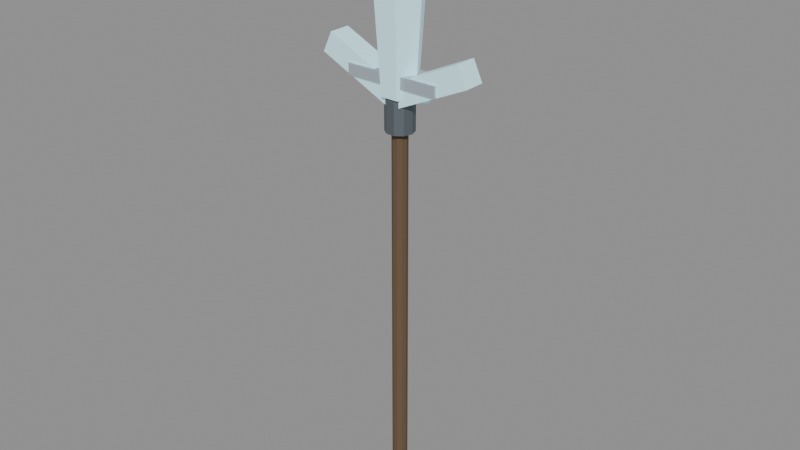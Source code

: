 # Source: crystal-weapon-atgeir.blend  (saved by Blender 5.0.118; exported with 4.5.12 LTS)
import bpy
from mathutils import Matrix  # noqa: F401  (used for matrix-valued properties, if any)

bpy.ops.wm.read_factory_settings(use_empty=True)
scene = bpy.context.scene
scene.name = 'Scene'

# ---- materials (node trees are filled in below, after node groups)
mat_magenheim_crystal_weapon_crystal_weapon_atgeir_grip = bpy.data.materials.new('magenheim.crystal-weapon.crystal-weapon-atgeir.grip')
mat_magenheim_crystal_weapon_crystal_weapon_atgeir_grip.use_backface_culling = True
mat_magenheim_crystal_weapon_crystal_weapon_atgeir_blackmetal = bpy.data.materials.new('magenheim.crystal-weapon.crystal-weapon-atgeir.blackmetal')
mat_magenheim_crystal_weapon_crystal_weapon_atgeir_blackmetal.use_backface_culling = True
mat_magenheim_crystal_weapon_crystal_weapon_atgeir_crystal = bpy.data.materials.new('magenheim.crystal-weapon.crystal-weapon-atgeir.crystal')
mat_magenheim_crystal_weapon_crystal_weapon_atgeir_crystal.use_backface_culling = True
mat_magenheim_crystal_weapon_crystal_weapon_atgeir_crystal_bright = bpy.data.materials.new('magenheim.crystal-weapon.crystal-weapon-atgeir.crystal-bright')
mat_magenheim_crystal_weapon_crystal_weapon_atgeir_crystal_bright.use_backface_culling = True
mat_magenheim_crystal_weapon_crystal_weapon_atgeir_silver = bpy.data.materials.new('magenheim.crystal-weapon.crystal-weapon-atgeir.silver')
mat_magenheim_crystal_weapon_crystal_weapon_atgeir_silver.use_backface_culling = True
mat_magenheim_crystal_weapon_crystal_weapon_atgeir_rainbow_4 = bpy.data.materials.new('magenheim.crystal-weapon.crystal-weapon-atgeir.rainbow.4')
mat_magenheim_crystal_weapon_crystal_weapon_atgeir_rainbow_4.use_backface_culling = True

# ---- material node trees
mat_magenheim_crystal_weapon_crystal_weapon_atgeir_grip.use_nodes = True; mat_magenheim_crystal_weapon_crystal_weapon_atgeir_grip.node_tree.nodes.clear()
_N = mat_magenheim_crystal_weapon_crystal_weapon_atgeir_grip.node_tree.nodes; _L = mat_magenheim_crystal_weapon_crystal_weapon_atgeir_grip.node_tree.links
n0 = _N.new('ShaderNodeBsdfPrincipled'); n0.name = 'Principled BSDF'; n0.location = (-200, 100)
n0.inputs[0].default_value = (0.13, 0.08, 0.045, 1.0)
n0.inputs[2].default_value = 0.9
n0.inputs[27].default_value = (0.0, 0.0, 0.0, 1.0)
n0.inputs[28].default_value = 1.0
n1 = _N.new('ShaderNodeOutputMaterial'); n1.name = 'Material Output'; n1.location = (200, 100)
_L.new(n0.outputs[0], n1.inputs[0])
n1.is_active_output = True
mat_magenheim_crystal_weapon_crystal_weapon_atgeir_blackmetal.use_nodes = True; mat_magenheim_crystal_weapon_crystal_weapon_atgeir_blackmetal.node_tree.nodes.clear()
_N = mat_magenheim_crystal_weapon_crystal_weapon_atgeir_blackmetal.node_tree.nodes; _L = mat_magenheim_crystal_weapon_crystal_weapon_atgeir_blackmetal.node_tree.links
n0 = _N.new('ShaderNodeBsdfPrincipled'); n0.name = 'Principled BSDF'; n0.location = (-200, 100)
n0.inputs[0].default_value = (0.16, 0.19, 0.21, 1.0)
n0.inputs[1].default_value = 0.68
n0.inputs[2].default_value = 0.66
n0.inputs[27].default_value = (0.0, 0.0, 0.0, 1.0)
n0.inputs[28].default_value = 1.0
n1 = _N.new('ShaderNodeOutputMaterial'); n1.name = 'Material Output'; n1.location = (200, 100)
_L.new(n0.outputs[0], n1.inputs[0])
n1.is_active_output = True
mat_magenheim_crystal_weapon_crystal_weapon_atgeir_crystal.use_nodes = True; mat_magenheim_crystal_weapon_crystal_weapon_atgeir_crystal.node_tree.nodes.clear()
_N = mat_magenheim_crystal_weapon_crystal_weapon_atgeir_crystal.node_tree.nodes; _L = mat_magenheim_crystal_weapon_crystal_weapon_atgeir_crystal.node_tree.links
n0 = _N.new('ShaderNodeBsdfPrincipled'); n0.name = 'Principled BSDF'; n0.location = (-200, 100)
n0.inputs[0].default_value = (0.55, 0.86, 0.94, 1.0)
n0.inputs[1].default_value = 0.03
n0.inputs[2].default_value = 0.18
n0.inputs[27].default_value = (0.165, 0.258, 0.282, 1.0)
n0.inputs[28].default_value = 1.0
n1 = _N.new('ShaderNodeOutputMaterial'); n1.name = 'Material Output'; n1.location = (200, 100)
_L.new(n0.outputs[0], n1.inputs[0])
n1.is_active_output = True
mat_magenheim_crystal_weapon_crystal_weapon_atgeir_crystal_bright.use_nodes = True; mat_magenheim_crystal_weapon_crystal_weapon_atgeir_crystal_bright.node_tree.nodes.clear()
_N = mat_magenheim_crystal_weapon_crystal_weapon_atgeir_crystal_bright.node_tree.nodes; _L = mat_magenheim_crystal_weapon_crystal_weapon_atgeir_crystal_bright.node_tree.links
n0 = _N.new('ShaderNodeBsdfPrincipled'); n0.name = 'Principled BSDF'; n0.location = (-200, 100)
n0.inputs[0].default_value = (0.84, 0.97, 1.0, 1.0)
n0.inputs[1].default_value = 0.02
n0.inputs[2].default_value = 0.08
n0.inputs[27].default_value = (0.42, 0.485, 0.5, 1.0)
n0.inputs[28].default_value = 1.0
n1 = _N.new('ShaderNodeOutputMaterial'); n1.name = 'Material Output'; n1.location = (200, 100)
_L.new(n0.outputs[0], n1.inputs[0])
n1.is_active_output = True
mat_magenheim_crystal_weapon_crystal_weapon_atgeir_silver.use_nodes = True; mat_magenheim_crystal_weapon_crystal_weapon_atgeir_silver.node_tree.nodes.clear()
_N = mat_magenheim_crystal_weapon_crystal_weapon_atgeir_silver.node_tree.nodes; _L = mat_magenheim_crystal_weapon_crystal_weapon_atgeir_silver.node_tree.links
n0 = _N.new('ShaderNodeBsdfPrincipled'); n0.name = 'Principled BSDF'; n0.location = (-200, 100)
n0.inputs[0].default_value = (0.56, 0.65, 0.72, 1.0)
n0.inputs[1].default_value = 0.58
n0.inputs[2].default_value = 0.58
n0.inputs[27].default_value = (0.0, 0.0, 0.0, 1.0)
n0.inputs[28].default_value = 1.0
n1 = _N.new('ShaderNodeOutputMaterial'); n1.name = 'Material Output'; n1.location = (200, 100)
_L.new(n0.outputs[0], n1.inputs[0])
n1.is_active_output = True
mat_magenheim_crystal_weapon_crystal_weapon_atgeir_rainbow_4.use_nodes = True; mat_magenheim_crystal_weapon_crystal_weapon_atgeir_rainbow_4.node_tree.nodes.clear()
_N = mat_magenheim_crystal_weapon_crystal_weapon_atgeir_rainbow_4.node_tree.nodes; _L = mat_magenheim_crystal_weapon_crystal_weapon_atgeir_rainbow_4.node_tree.links
n0 = _N.new('ShaderNodeBsdfPrincipled'); n0.name = 'Principled BSDF'; n0.location = (-200, 100)
n0.inputs[0].default_value = (0.14, 0.88, 1.0, 1.0)
n0.inputs[1].default_value = 0.02
n0.inputs[2].default_value = 0.18
n0.inputs[27].default_value = (0.0476, 0.2992, 0.34, 1.0)
n0.inputs[28].default_value = 1.0
n1 = _N.new('ShaderNodeOutputMaterial'); n1.name = 'Material Output'; n1.location = (200, 100)
_L.new(n0.outputs[0], n1.inputs[0])
n1.is_active_output = True

# ---- meshes
me_pole = bpy.data.meshes.new('pole')
me_pole.from_pydata([(0.038, -1.863e-09, -1.075), (0.03074, -0.02234, -1.075), (0.01174, -0.03614, -1.075), (-0.01174, -0.03614, -1.075), (-0.03074, -0.02234, -1.075), (-0.038, 1.459e-09, -1.075), (-0.03074, 0.02234, -1.075), (-0.01174, 0.03614, -1.075), (0.01174, 0.03614, -1.075), (0.03074, 0.02234, -1.075), (0.038, -1.863e-09, 1.075), (0.03074, -0.02234, 1.075), (0.01174, -0.03614, 1.075), (-0.01174, -0.03614, 1.075), (-0.03074, -0.02234, 1.075), (-0.038, 1.459e-09, 1.075), (-0.03074, 0.02234, 1.075), (-0.01174, 0.03614, 1.075), (0.01174, 0.03614, 1.075), (0.03074, 0.02234, 1.075), (0.0, -1.863e-09, -1.075), (0.0, -1.863e-09, 1.075)], [], [(0, 10, 1), (1, 10, 11), (20, 0, 1), (21, 11, 10), (1, 11, 2), (2, 11, 12), (20, 1, 2), (21, 12, 11), (2, 12, 3), (3, 12, 13), (20, 2, 3), (21, 13, 12), (3, 13, 4), (4, 13, 14), (20, 3, 4), (21, 14, 13), (4, 14, 5), (5, 14, 15), (20, 4, 5), (21, 15, 14), (5, 15, 6), (6, 15, 16), (20, 5, 6), (21, 16, 15), (6, 16, 7), (7, 16, 17), (20, 6, 7), (21, 17, 16), (7, 17, 8), (8, 17, 18), (20, 7, 8), (21, 18, 17), (8, 18, 9), (9, 18, 19), (20, 8, 9), (21, 19, 18), (9, 19, 0), (0, 19, 10), (20, 9, 0), (21, 10, 19)])
_uv = me_pole.uv_layers.new(name='UVMap')
_uv.uv.foreach_set('vector', [0.03364, 0.9983, 0.03364, 0.001715, 0.04245, 0.9983, 0.04245, 0.9983, 0.03364, 0.001715, 0.04245, 0.001715, 0.1286, 0.05799, 0.1118, 0.05254, 0.1182, 0.04374, 0.1286, 0.01933, 0.1389, 0.005079, 0.1453, 0.01389, 0.04245, 0.9983, 0.04245, 0.001715, 0.05334, 0.9983, 0.05334, 0.9983, 0.04245, 0.001715, 0.05334, 0.001715, 0.1286, 0.05799, 0.1182, 0.04374, 0.1286, 0.04037, 0.1286, 0.01933, 0.1286, 0.001715, 0.1389, 0.005079, 0.05334, 0.9983, 0.05334, 0.001715, 0.06214, 0.9983, 0.06214, 0.9983, 0.05334, 0.001715, 0.06214, 0.001715, 0.1286, 0.05799, 0.1286, 0.04037, 0.1389, 0.04374, 0.1286, 0.01933, 0.1182, 0.005079, 0.1286, 0.001715, 0.001715, 0.9983, 0.001715, 0.001715, 0.01052, 0.9983, 0.01052, 0.9983, 0.001715, 0.001715, 0.01052, 0.001715, 0.1286, 0.05799, 0.1389, 0.04374, 0.1453, 0.05254, 0.1286, 0.01933, 0.1118, 0.01389, 0.1182, 0.005079, 0.01052, 0.9983, 0.01052, 0.001715, 0.02141, 0.9983, 0.02141, 0.9983, 0.01052, 0.001715, 0.02141, 0.001715, 0.1286, 0.05799, 0.1453, 0.05254, 0.1453, 0.06343, 0.1286, 0.01933, 0.1118, 0.02477, 0.1118, 0.01389, 0.02141, 0.9983, 0.02141, 0.001715, 0.03021, 0.9983, 0.03021, 0.9983, 0.02141, 0.001715, 0.03021, 0.001715, 0.1286, 0.05799, 0.1453, 0.06343, 0.1389, 0.07224, 0.1286, 0.01933, 0.1182, 0.03358, 0.1118, 0.02477, 0.06557, 0.9983, 0.06557, 0.001715, 0.07646, 0.9983, 0.07646, 0.9983, 0.06557, 0.001715, 0.07646, 0.001715, 0.1286, 0.05799, 0.1389, 0.07224, 0.1286, 0.0756, 0.1286, 0.01933, 0.1286, 0.03694, 0.1182, 0.03358, 0.07646, 0.9983, 0.07646, 0.001715, 0.08527, 0.9983, 0.08527, 0.9983, 0.07646, 0.001715, 0.08527, 0.001715, 0.1286, 0.05799, 0.1286, 0.0756, 0.1182, 0.07224, 0.1286, 0.01933, 0.1389, 0.03358, 0.1286, 0.03694, 0.0887, 0.9983, 0.0887, 0.001715, 0.0975, 0.9983, 0.0975, 0.9983, 0.0887, 0.001715, 0.0975, 0.001715, 0.1286, 0.05799, 0.1182, 0.07224, 0.1118, 0.06343, 0.1286, 0.01933, 0.1453, 0.02477, 0.1389, 0.03358, 0.0975, 0.9983, 0.0975, 0.001715, 0.1084, 0.9983, 0.1084, 0.9983, 0.0975, 0.001715, 0.1084, 0.001715, 0.1286, 0.05799, 0.1118, 0.06343, 0.1118, 0.05254, 0.1286, 0.01933, 0.1453, 0.01389, 0.1453, 0.02477])
me_pole.materials.append(mat_magenheim_crystal_weapon_crystal_weapon_atgeir_grip)
me_pole.update()
me_socket = bpy.data.meshes.new('socket')
me_socket.from_pydata([(0.07, -3.725e-09, -0.12), (0.05663, -0.04114, -0.12), (0.02163, -0.06657, -0.12), (-0.02163, -0.06657, -0.12), (-0.05663, -0.04114, -0.12), (-0.07, 2.394e-09, -0.12), (-0.05663, 0.04114, -0.12), (-0.02163, 0.06657, -0.12), (0.02163, 0.06657, -0.12), (0.05663, 0.04114, -0.12), (0.07, -3.725e-09, 0.12), (0.05663, -0.04114, 0.12), (0.02163, -0.06657, 0.12), (-0.02163, -0.06657, 0.12), (-0.05663, -0.04114, 0.12), (-0.07, 2.394e-09, 0.12), (-0.05663, 0.04114, 0.12), (-0.02163, 0.06657, 0.12), (0.02163, 0.06657, 0.12), (0.05663, 0.04114, 0.12), (0.0, -3.725e-09, -0.12), (0.0, -3.725e-09, 0.12)], [], [(0, 10, 1), (1, 10, 11), (20, 0, 1), (21, 11, 10), (1, 11, 2), (2, 11, 12), (20, 1, 2), (21, 12, 11), (2, 12, 3), (3, 12, 13), (20, 2, 3), (21, 13, 12), (3, 13, 4), (4, 13, 14), (20, 3, 4), (21, 14, 13), (4, 14, 5), (5, 14, 15), (20, 4, 5), (21, 15, 14), (5, 15, 6), (6, 15, 16), (20, 5, 6), (21, 16, 15), (6, 16, 7), (7, 16, 17), (20, 6, 7), (21, 17, 16), (7, 17, 8), (8, 17, 18), (20, 7, 8), (21, 18, 17), (8, 18, 9), (9, 18, 19), (20, 8, 9), (21, 19, 18), (9, 19, 0), (0, 19, 10), (20, 9, 0), (21, 10, 19)])
_uv = me_socket.uv_layers.new(name='UVMap')
_uv.uv.foreach_set('vector', [0.2992, 0.6046, 0.2992, 0.005473, 0.3865, 0.6046, 0.3865, 0.6046, 0.2992, 0.005473, 0.3865, 0.005473, 0.515, 0.7903, 0.4123, 0.9317, 0.3488, 0.8443, 0.1717, 0.7903, 0.3379, 0.8443, 0.2744, 0.9317, 0.3865, 0.6046, 0.3865, 0.005473, 0.4945, 0.6046, 0.4945, 0.6046, 0.3865, 0.005473, 0.4945, 0.005473, 0.515, 0.7903, 0.3488, 0.8443, 0.3488, 0.7363, 0.1717, 0.7903, 0.3379, 0.7363, 0.3379, 0.8443, 0.4945, 0.6046, 0.4945, 0.005473, 0.5819, 0.6046, 0.5819, 0.6046, 0.4945, 0.005473, 0.5819, 0.005473, 0.515, 0.7903, 0.3488, 0.7363, 0.4123, 0.6489, 0.1717, 0.7903, 0.2744, 0.6489, 0.3379, 0.7363, 0.005473, 0.6046, 0.005473, 0.005473, 0.09284, 0.6046, 0.09284, 0.6046, 0.005473, 0.005473, 0.09284, 0.005473, 0.515, 0.7903, 0.4123, 0.6489, 0.515, 0.6155, 0.1717, 0.7903, 0.1717, 0.6155, 0.2744, 0.6489, 0.09284, 0.6046, 0.09284, 0.005473, 0.2008, 0.6046, 0.2008, 0.6046, 0.09284, 0.005473, 0.2008, 0.005473, 0.515, 0.7903, 0.515, 0.6155, 0.6177, 0.6489, 0.1717, 0.7903, 0.06895, 0.6489, 0.1717, 0.6155, 0.2008, 0.6046, 0.2008, 0.005473, 0.2882, 0.6046, 0.2882, 0.6046, 0.2008, 0.005473, 0.2882, 0.005473, 0.515, 0.7903, 0.6177, 0.6489, 0.6812, 0.7363, 0.1717, 0.7903, 0.005473, 0.7363, 0.06895, 0.6489, 0.7992, 0.6046, 0.7992, 0.005473, 0.9072, 0.6046, 0.9072, 0.6046, 0.7992, 0.005473, 0.9072, 0.005473, 0.515, 0.7903, 0.6812, 0.7363, 0.6812, 0.8443, 0.1717, 0.7903, 0.005473, 0.8443, 0.005473, 0.7363, 0.9072, 0.6046, 0.9072, 0.005473, 0.9945, 0.6046, 0.9945, 0.6046, 0.9072, 0.005473, 0.9945, 0.005473, 0.515, 0.7903, 0.6812, 0.8443, 0.6177, 0.9317, 0.1717, 0.7903, 0.06895, 0.9317, 0.005473, 0.8443, 0.5928, 0.6046, 0.5928, 0.005473, 0.6802, 0.6046, 0.6802, 0.6046, 0.5928, 0.005473, 0.6802, 0.005473, 0.515, 0.7903, 0.6177, 0.9317, 0.515, 0.965, 0.1717, 0.7903, 0.1717, 0.965, 0.06895, 0.9317, 0.6802, 0.6046, 0.6802, 0.005473, 0.7882, 0.6046, 0.7882, 0.6046, 0.6802, 0.005473, 0.7882, 0.005473, 0.515, 0.7903, 0.515, 0.965, 0.4123, 0.9317, 0.1717, 0.7903, 0.2744, 0.9317, 0.1717, 0.965])
me_socket.materials.append(mat_magenheim_crystal_weapon_crystal_weapon_atgeir_blackmetal)
me_socket.update()
me_main_point = bpy.data.meshes.new('main-point')
me_main_point.from_pydata([(0.0864, 0.0, -0.4212), (0.0432, -0.07482, -0.4212), (-0.0432, -0.07482, -0.4212), (-0.0864, 7.553e-09, -0.4212), (-0.0432, 0.07482, -0.4212), (0.0432, 0.07482, -0.4212), (0.12, 0.0, 0.0858), (0.06, -0.1039, 0.0858), (-0.06, -0.1039, 0.0858), (-0.12, 1.049e-08, 0.0858), (-0.06, 0.1039, 0.0858), (0.06, 0.1039, 0.0858), (0.0, 0.0, 0.4602), (0.0, 0.0, -0.4602)], [], [(13, 0, 1), (0, 6, 1), (1, 6, 7), (6, 12, 7), (13, 1, 2), (1, 7, 2), (2, 7, 8), (7, 12, 8), (13, 2, 3), (2, 8, 3), (3, 8, 9), (8, 12, 9), (13, 3, 4), (3, 9, 4), (4, 9, 10), (9, 12, 10), (13, 4, 5), (4, 10, 5), (5, 10, 11), (10, 12, 11), (13, 5, 0), (5, 11, 0), (0, 11, 6), (11, 12, 6)])
_uv = me_main_point.uv_layers.new(name='UVMap')
_uv.uv.foreach_set('vector', [0.6468, 0.1001, 0.6324, 0.1971, 0.553, 0.1486, 0.402, 0.997, 0.3457, 0.4325, 0.4989, 0.9906, 0.4989, 0.9906, 0.3457, 0.4325, 0.4801, 0.4236, 0.3457, 0.4325, 0.3847, 0.003024, 0.4801, 0.4236, 0.6468, 0.1001, 0.553, 0.1486, 0.553, 0.05154, 0.4989, 0.9906, 0.4801, 0.4236, 0.547, 0.983, 0.547, 0.983, 0.4801, 0.4236, 0.547, 0.4131, 0.4801, 0.4236, 0.3847, 0.003024, 0.547, 0.4131, 0.6468, 0.1001, 0.553, 0.05154, 0.6324, 0.003024, 0.07833, 0.9959, 0.003024, 0.431, 0.127, 0.997, 0.127, 0.997, 0.003024, 0.431, 0.07066, 0.4325, 0.003024, 0.431, 0.1097, 0.003024, 0.07066, 0.4325, 0.6468, 0.1001, 0.6324, 0.003024, 0.7118, 0.05154, 0.127, 0.997, 0.07066, 0.4325, 0.2239, 0.9906, 0.2239, 0.9906, 0.07066, 0.4325, 0.2051, 0.4236, 0.07066, 0.4325, 0.1097, 0.003024, 0.2051, 0.4236, 0.6468, 0.1001, 0.7118, 0.05154, 0.7118, 0.1486, 0.2239, 0.9906, 0.2051, 0.4236, 0.272, 0.983, 0.272, 0.983, 0.2051, 0.4236, 0.272, 0.4131, 0.2051, 0.4236, 0.1097, 0.003024, 0.272, 0.4131, 0.6468, 0.1001, 0.7118, 0.1486, 0.6324, 0.1971, 0.3533, 0.9959, 0.278, 0.431, 0.402, 0.997, 0.402, 0.997, 0.278, 0.431, 0.3457, 0.4325, 0.278, 0.431, 0.3847, 0.003024, 0.3457, 0.4325])
me_main_point.materials.append(mat_magenheim_crystal_weapon_crystal_weapon_atgeir_crystal)
me_main_point.update()
me_tip = bpy.data.meshes.new('tip')
me_tip.from_pydata([(0.036, 0.0, -0.1512), (0.018, -0.03118, -0.1512), (-0.018, -0.03118, -0.1512), (-0.036, 3.147e-09, -0.1512), (-0.018, 0.03118, -0.1512), (0.018, 0.03118, -0.1512), (0.05, 0.0, 0.0308), (0.025, -0.0433, 0.0308), (-0.025, -0.0433, 0.0308), (-0.05, 4.371e-09, 0.0308), (-0.025, 0.0433, 0.0308), (0.025, 0.0433, 0.0308), (0.0, 0.0, 0.1652), (0.0, 0.0, -0.1652)], [], [(13, 0, 1), (0, 6, 1), (1, 6, 7), (6, 12, 7), (13, 1, 2), (1, 7, 2), (2, 7, 8), (7, 12, 8), (13, 2, 3), (2, 8, 3), (3, 8, 9), (8, 12, 9), (13, 3, 4), (3, 9, 4), (4, 9, 10), (9, 12, 10), (13, 4, 5), (4, 10, 5), (5, 10, 11), (10, 12, 11), (13, 5, 0), (5, 11, 0), (0, 11, 6), (11, 12, 6)])
_uv = me_tip.uv_layers.new(name='UVMap')
_uv.uv.foreach_set('vector', [0.7419, 0.1229, 0.6392, 0.06132, 0.7354, 0.003293, 0.09047, 0.9953, 0.003293, 0.433, 0.147, 0.9967, 0.147, 0.9967, 0.003293, 0.433, 0.08174, 0.4349, 0.003293, 0.433, 0.1268, 0.003293, 0.08174, 0.4349, 0.7419, 0.1229, 0.7354, 0.003293, 0.8317, 0.05416, 0.147, 0.9967, 0.08174, 0.4349, 0.259, 0.9881, 0.259, 0.9881, 0.08174, 0.4349, 0.2374, 0.4229, 0.08174, 0.4349, 0.1268, 0.003293, 0.2374, 0.4229, 0.7419, 0.1229, 0.8317, 0.05416, 0.8317, 0.1631, 0.259, 0.9881, 0.2374, 0.4229, 0.3146, 0.978, 0.3146, 0.978, 0.2374, 0.4229, 0.3146, 0.409, 0.2374, 0.4229, 0.1268, 0.003293, 0.3146, 0.409, 0.7419, 0.1229, 0.8317, 0.1631, 0.7354, 0.2211, 0.4084, 0.9953, 0.3212, 0.433, 0.4649, 0.9967, 0.4649, 0.9967, 0.3212, 0.433, 0.3997, 0.4349, 0.3212, 0.433, 0.4447, 0.003293, 0.3997, 0.4349, 0.7419, 0.1229, 0.7354, 0.2211, 0.6392, 0.1702, 0.4649, 0.9967, 0.3997, 0.4349, 0.577, 0.9881, 0.577, 0.9881, 0.3997, 0.4349, 0.5553, 0.4229, 0.3997, 0.4349, 0.4447, 0.003293, 0.5553, 0.4229, 0.7419, 0.1229, 0.6392, 0.1702, 0.6392, 0.06132, 0.577, 0.9881, 0.5553, 0.4229, 0.6326, 0.978, 0.6326, 0.978, 0.5553, 0.4229, 0.6326, 0.409, 0.5553, 0.4229, 0.4447, 0.003293, 0.6326, 0.409])
me_tip.materials.append(mat_magenheim_crystal_weapon_crystal_weapon_atgeir_crystal_bright)
me_tip.update()
me_left_wing = bpy.data.meshes.new('left-wing')
me_left_wing.from_pydata([(-0.2045, 0.055, 0.03468), (0.158, 0.055, -0.1344), (0.2045, 0.055, -0.03468), (-0.158, 0.055, 0.1344), (-0.2045, -0.055, 0.03468), (0.158, -0.055, -0.1344), (0.2045, -0.055, -0.03468), (-0.158, -0.055, 0.1344)], [], [(0, 3, 2), (0, 2, 1), (4, 5, 6), (4, 6, 7), (0, 4, 7), (0, 7, 3), (1, 2, 6), (1, 6, 5), (0, 1, 5), (0, 5, 4), (3, 7, 6), (3, 6, 2)])
_uv = me_left_wing.uv_layers.new(name='UVMap')
_uv.uv.foreach_set('vector', [0.005086, 0.005086, 0.2164, 0.005086, 0.2164, 0.7734, 0.005086, 0.005086, 0.2164, 0.7734, 0.005086, 0.7734, 0.4379, 0.005086, 0.4379, 0.7734, 0.2266, 0.7734, 0.4379, 0.005086, 0.2266, 0.7734, 0.2266, 0.005086, 0.4379, 0.7836, 0.4379, 0.9949, 0.2266, 0.9949, 0.4379, 0.7836, 0.2266, 0.9949, 0.2266, 0.7836, 0.005086, 0.9949, 0.005086, 0.7836, 0.2164, 0.7836, 0.005086, 0.9949, 0.2164, 0.7836, 0.2164, 0.9949, 0.8808, 0.005086, 0.8808, 0.7734, 0.6695, 0.7734, 0.8808, 0.005086, 0.6695, 0.7734, 0.6695, 0.005086, 0.448, 0.005086, 0.6593, 0.005086, 0.6593, 0.7734, 0.448, 0.005086, 0.6593, 0.7734, 0.448, 0.7734])
me_left_wing.materials.append(mat_magenheim_crystal_weapon_crystal_weapon_atgeir_crystal)
me_left_wing.update()
me_right_wing = bpy.data.meshes.new('right-wing')
me_right_wing.from_pydata([(-0.158, 0.055, -0.1344), (0.2045, 0.055, 0.03468), (0.158, 0.055, 0.1344), (-0.2045, 0.055, -0.03468), (-0.158, -0.055, -0.1344), (0.2045, -0.055, 0.03468), (0.158, -0.055, 0.1344), (-0.2045, -0.055, -0.03468)], [], [(0, 3, 2), (0, 2, 1), (4, 5, 6), (4, 6, 7), (0, 4, 7), (0, 7, 3), (1, 2, 6), (1, 6, 5), (0, 1, 5), (0, 5, 4), (3, 7, 6), (3, 6, 2)])
_uv = me_right_wing.uv_layers.new(name='UVMap')
_uv.uv.foreach_set('vector', [0.2164, 0.7734, 0.005086, 0.7734, 0.005086, 0.005086, 0.2164, 0.7734, 0.005086, 0.005086, 0.2164, 0.005086, 0.2266, 0.7734, 0.2266, 0.005086, 0.4379, 0.005086, 0.2266, 0.7734, 0.4379, 0.005086, 0.4379, 0.7734, 0.2164, 0.9949, 0.005086, 0.9949, 0.005086, 0.7836, 0.2164, 0.9949, 0.005086, 0.7836, 0.2164, 0.7836, 0.4379, 0.9949, 0.2266, 0.9949, 0.2266, 0.7836, 0.4379, 0.9949, 0.2266, 0.7836, 0.4379, 0.7836, 0.6695, 0.7734, 0.6695, 0.005086, 0.8808, 0.005086, 0.6695, 0.7734, 0.8808, 0.005086, 0.8808, 0.7734, 0.6593, 0.7734, 0.448, 0.7734, 0.448, 0.005086, 0.6593, 0.7734, 0.448, 0.005086, 0.6593, 0.005086])
me_right_wing.materials.append(mat_magenheim_crystal_weapon_crystal_weapon_atgeir_crystal)
me_right_wing.update()
me_wing_core = bpy.data.meshes.new('wing-core')
me_wing_core.from_pydata([(-0.24, 0.065, -0.0275), (0.24, 0.065, -0.0275), (0.24, 0.065, 0.0275), (-0.24, 0.065, 0.0275), (-0.24, -0.065, -0.0275), (0.24, -0.065, -0.0275), (0.24, -0.065, 0.0275), (-0.24, -0.065, 0.0275)], [], [(0, 3, 2), (0, 2, 1), (4, 5, 6), (4, 6, 7), (0, 4, 7), (0, 7, 3), (1, 2, 6), (1, 6, 5), (0, 1, 5), (0, 5, 4), (3, 7, 6), (3, 6, 2)])
_uv = me_wing_core.uv_layers.new(name='UVMap')
_uv.uv.foreach_set('vector', [0.6751, 0.9949, 0.5617, 0.9949, 0.5617, 0.005122, 0.6751, 0.9949, 0.5617, 0.005122, 0.6751, 0.005122, 0.7988, 0.005122, 0.7988, 0.9949, 0.6854, 0.9949, 0.7988, 0.005122, 0.6854, 0.9949, 0.6854, 0.005122, 0.9224, 0.005122, 0.9224, 0.2732, 0.809, 0.2732, 0.9224, 0.005122, 0.809, 0.2732, 0.809, 0.005122, 0.9224, 0.5515, 0.809, 0.5515, 0.809, 0.2834, 0.9224, 0.5515, 0.809, 0.2834, 0.9224, 0.2834, 0.2732, 0.005122, 0.2732, 0.9949, 0.005122, 0.9949, 0.2732, 0.005122, 0.005122, 0.9949, 0.005122, 0.005122, 0.5515, 0.9949, 0.2834, 0.9949, 0.2834, 0.005122, 0.5515, 0.9949, 0.2834, 0.005122, 0.5515, 0.005122])
me_wing_core.materials.append(mat_magenheim_crystal_weapon_crystal_weapon_atgeir_silver)
me_wing_core.update()
me_rainbow_bind = bpy.data.meshes.new('rainbow-bind')
me_rainbow_bind.from_pydata([(-0.09, 0.0125, -0.0225), (0.09, 0.0125, -0.0225), (0.09, 0.0125, 0.0225), (-0.09, 0.0125, 0.0225), (-0.09, -0.0125, -0.0225), (0.09, -0.0125, -0.0225), (0.09, -0.0125, 0.0225), (-0.09, -0.0125, 0.0225)], [], [(0, 3, 2), (0, 2, 1), (4, 5, 6), (4, 6, 7), (0, 4, 7), (0, 7, 3), (1, 2, 6), (1, 6, 5), (0, 1, 5), (0, 5, 4), (3, 7, 6), (3, 6, 2)])
_uv = me_rainbow_bind.uv_layers.new(name='UVMap')
_uv.uv.foreach_set('vector', [0.2526, 0.9948, 0.00524, 0.9948, 0.00524, 0.00524, 0.2526, 0.9948, 0.00524, 0.00524, 0.2526, 0.00524, 0.5105, 0.00524, 0.5105, 0.9948, 0.2631, 0.9948, 0.5105, 0.00524, 0.2631, 0.9948, 0.2631, 0.00524, 0.9542, 0.2526, 0.8168, 0.2526, 0.8168, 0.00524, 0.9542, 0.2526, 0.8168, 0.00524, 0.9542, 0.00524, 0.8168, 0.5105, 0.8168, 0.2631, 0.9542, 0.2631, 0.8168, 0.5105, 0.9542, 0.2631, 0.9542, 0.5105, 0.6584, 0.00524, 0.6584, 0.9948, 0.521, 0.9948, 0.6584, 0.00524, 0.521, 0.9948, 0.521, 0.00524, 0.8063, 0.9948, 0.6689, 0.9948, 0.6689, 0.00524, 0.8063, 0.9948, 0.6689, 0.00524, 0.8063, 0.00524])
me_rainbow_bind.materials.append(mat_magenheim_crystal_weapon_crystal_weapon_atgeir_rainbow_4)
me_rainbow_bind.update()

# ---- objects
ob_pole = bpy.data.objects.new('pole', me_pole)
ob_socket = bpy.data.objects.new('socket', me_socket)
ob_main_point = bpy.data.objects.new('main-point', me_main_point)
ob_tip = bpy.data.objects.new('tip', me_tip)
ob_left_wing = bpy.data.objects.new('left-wing', me_left_wing)
ob_right_wing = bpy.data.objects.new('right-wing', me_right_wing)
ob_wing_core = bpy.data.objects.new('wing-core', me_wing_core)
ob_rainbow_bind = bpy.data.objects.new('rainbow-bind', me_rainbow_bind)

# ---- transforms, parenting, visibility, modifiers, constraints
ob_pole.location = (0.0, 1.863e-09, -0.18)
ob_socket.location = (0.0, 3.725e-09, 0.85)
ob_main_point.location = (0.0, 0.0, 1.32)
ob_tip.location = (0.0, 0.0, 1.605)
ob_left_wing.location = (-0.19, 0.0, 0.99)
ob_right_wing.location = (0.19, 0.0, 0.99)
ob_wing_core.location = (0.0, 0.0, 0.98)
ob_rainbow_bind.location = (0.0, 0.08, 0.88)

# ---- collection membership
scene.collection.objects.link(ob_pole)
scene.collection.objects.link(ob_socket)
scene.collection.objects.link(ob_main_point)
scene.collection.objects.link(ob_tip)
scene.collection.objects.link(ob_left_wing)
scene.collection.objects.link(ob_right_wing)
scene.collection.objects.link(ob_wing_core)
scene.collection.objects.link(ob_rainbow_bind)

# ---- scene / render settings (as saved in the file)
scene.frame_start = 1; scene.frame_end = 250; scene.frame_set(1)
scene.render.engine = 'BLENDER_EEVEE_NEXT'
scene.render.bake_bias = 0.0
scene.render.bake_samples = 0
scene.cycles.sampling_pattern = 'TABULATED_SOBOL'
scene.eevee.use_volume_custom_range = False
bpy.context.view_layer.update()

# ---- added for rendering (the .blend has no active camera and no usable light): camera, sun + grey world if the file has none
cam_auto = bpy.data.cameras.new('AutoCamera')
cam_auto.lens = 50.0
cam_auto.sensor_width = 36.0
cam_auto.clip_end = 1000.0
ob_auto_camera = bpy.data.objects.new('AutoCamera', cam_auto)
scene.collection.objects.link(ob_auto_camera)
ob_auto_camera.location = (2.90812, -3.48974, 2.5892)
ob_auto_camera.rotation_euler = (1.09748, -7.21219e-08, 0.694738)
scene.camera = ob_auto_camera
light_auto_sun = bpy.data.lights.new('AutoSun', 'SUN')
light_auto_sun.energy = 3.0
light_auto_sun.angle = 0.0523599
ob_auto_sun = bpy.data.objects.new('AutoSun', light_auto_sun)
scene.collection.objects.link(ob_auto_sun)
ob_auto_sun.rotation_euler = (0.872665, 0.174533, 0.523599)
if scene.world is None:
    world_auto = bpy.data.worlds.new('AutoWorld')
    world_auto.color = (0.3, 0.3, 0.3)
    scene.world = world_auto
bpy.context.view_layer.update()
